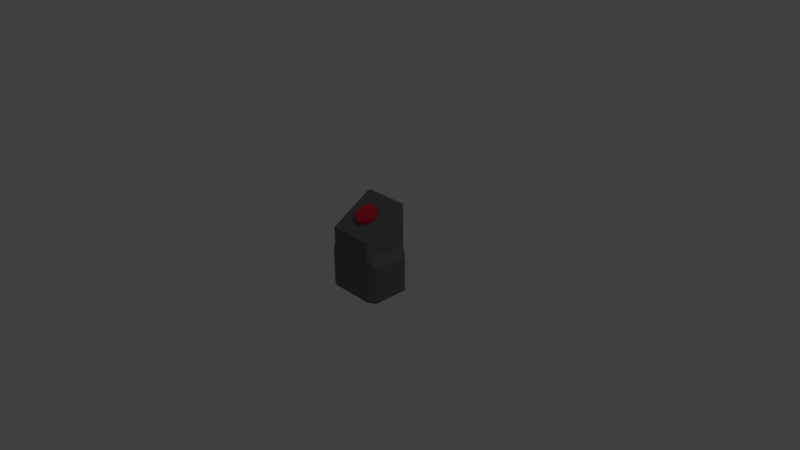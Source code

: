 # Source: switch.blend  (saved by Blender 2.79.0; exported with 4.5.12 LTS)
import bpy
from mathutils import Matrix  # noqa: F401  (used for matrix-valued properties, if any)

bpy.ops.wm.read_factory_settings(use_empty=True)
scene = bpy.context.scene
scene.name = 'Scene'

# ---- collections
col_collection_1 = bpy.data.collections.new('Collection 1'); scene.collection.children.link(col_collection_1)

# ---- materials (node trees are filled in below, after node groups)
mat_switch = bpy.data.materials.new('switch')
mat_switch.alpha_threshold = 0.0
mat_switch.diffuse_color = (0.8, 0.0258, 0.05814, 1.0)
mat_switch.roughness = 0.5
mat_body = bpy.data.materials.new('body')
mat_body.alpha_threshold = 0.0
mat_body.diffuse_color = (0.1626, 0.1626, 0.1626, 1.0)
mat_body.roughness = 0.5

# ---- material node trees
mat_switch.use_nodes = True; mat_switch.node_tree.nodes.clear()
_N = mat_switch.node_tree.nodes; _L = mat_switch.node_tree.links
n0 = _N.new('ShaderNodeOutputMaterial'); n0.name = 'Material Output'; n0.location = (300, 300)
n1 = _N.new('ShaderNodeBsdfDiffuse'); n1.name = 'Diffuse BSDF'; n1.location = (10, 300)
n1.inputs[0].default_value = (0.7991, 0.02624, 0.05781, 1.0)
_L.new(n1.outputs[0], n0.inputs[0])
n0.is_active_output = True
mat_body.use_nodes = True; mat_body.node_tree.nodes.clear()
_N = mat_body.node_tree.nodes; _L = mat_body.node_tree.links
n0 = _N.new('ShaderNodeOutputMaterial'); n0.name = 'Material Output'; n0.location = (300, 300)
n1 = _N.new('ShaderNodeBsdfDiffuse'); n1.name = 'Diffuse BSDF'; n1.location = (10, 300)
n1.inputs[0].default_value = (0.162, 0.162, 0.162, 1.0)
_L.new(n1.outputs[0], n0.inputs[0])
n0.is_active_output = True

# ---- world
world_world = bpy.data.worlds.new('World'); scene.world = world_world
world_world.color = (0.05088, 0.05088, 0.05088)
world_world.use_sun_shadow = False
world_world.sun_shadow_jitter_overblur = 0.0
world_world.cycles.sampling_method = 'MANUAL'

# ---- cameras
cam_camera = bpy.data.cameras.new('Camera')
cam_camera.clip_end = 100.0
cam_camera.lens = 35.0
cam_camera.sensor_width = 32.0
cam_camera.sensor_height = 18.0
cam_camera.ortho_scale = 7.314
cam_camera.dof.focus_distance = 0.0

# ---- lights
light_lamp = bpy.data.lights.new('Lamp', 'POINT')
light_lamp.transmission_factor = 0.0
light_lamp.cutoff_distance = 30.0
light_lamp.energy = 100.0
light_lamp.shadow_buffer_clip_start = 1.001
light_lamp.shadow_soft_size = 0.1
light_lamp.shadow_maximum_resolution = 0.006
light_lamp.use_absolute_resolution = True

# ---- meshes
me_cube_001 = bpy.data.meshes.new('Cube.001')
me_cube_001.from_pydata([(-0.6157, -0.6157, -0.47), (-0.6157, -0.6157, 0.3773), (-0.6157, 0.6157, -0.47), (0.6157, -0.6157, -0.47), (0.6157, -0.6157, 0.3773), (0.6157, 0.6157, -0.47), (-0.6157, -0.6157, 0.1457), (-0.6157, 0.6157, 0.1457), (0.6157, 0.6157, 0.1457), (0.6157, -0.6157, 0.1457), (-0.8097, 0.5005, -0.47), (-0.8097, -0.5005, -0.47), (-0.8097, 0.5005, 0.01771), (0.8097, 0.5005, 0.01771), (0.8097, 0.5005, -0.47), (0.8097, -0.5005, -0.47), (0.8097, -0.5005, 0.01771), (-0.8097, -0.5005, 0.01771), (7.821e-08, 0.3958, 0.4551), (7.821e-08, 0.1807, 0.6685), (0.05672, 0.391, 0.4537), (0.05672, 0.1759, 0.6671), (0.1113, 0.3765, 0.4496), (0.1113, 0.1614, 0.6631), (0.1615, 0.3531, 0.4431), (0.1615, 0.138, 0.6565), (0.2056, 0.3216, 0.4342), (0.2056, 0.1065, 0.6476), (0.2417, 0.2832, 0.4234), (0.2417, 0.06809, 0.6369), (0.2686, 0.2394, 0.4111), (0.2686, 0.02426, 0.6246), (0.2851, 0.1918, 0.3978), (0.2851, -0.02329, 0.6112), (0.2907, 0.1424, 0.3839), (0.2907, -0.07273, 0.5973), (0.2851, 0.09292, 0.37), (0.2851, -0.1222, 0.5834), (0.2686, 0.04538, 0.3566), (0.2686, -0.1697, 0.5701), (0.2417, 0.001555, 0.3443), (0.2417, -0.2136, 0.5578), (0.2056, -0.03686, 0.3335), (0.2056, -0.252, 0.547), (0.1615, -0.06838, 0.3247), (0.1615, -0.2835, 0.5381), (0.1113, -0.0918, 0.3181), (0.1113, -0.3069, 0.5315), (0.05672, -0.1062, 0.3141), (0.05672, -0.3213, 0.5275), (-1.651e-08, -0.1111, 0.3127), (-1.651e-08, -0.3262, 0.5261), (-0.05672, -0.1062, 0.3141), (-0.05672, -0.3213, 0.5275), (-0.1113, -0.0918, 0.3181), (-0.1113, -0.3069, 0.5315), (-0.1615, -0.06838, 0.3247), (-0.1615, -0.2835, 0.5381), (-0.2056, -0.03686, 0.3335), (-0.2056, -0.252, 0.547), (-0.2417, 0.001555, 0.3443), (-0.2417, -0.2136, 0.5578), (-0.2686, 0.04538, 0.3566), (-0.2686, -0.1697, 0.5701), (-0.2851, 0.09293, 0.37), (-0.2851, -0.1222, 0.5834), (-0.2907, 0.1424, 0.3839), (-0.2907, -0.07273, 0.5973), (-0.2851, 0.1918, 0.3978), (-0.2851, -0.02328, 0.6112), (-0.2686, 0.2394, 0.4111), (-0.2686, 0.02426, 0.6246), (-0.2417, 0.2832, 0.4234), (-0.2417, 0.06809, 0.6369), (-0.2056, 0.3216, 0.4342), (-0.2056, 0.1065, 0.6476), (-0.1615, 0.3531, 0.4431), (-0.1615, 0.138, 0.6565), (-0.1113, 0.3765, 0.4496), (-0.1113, 0.1614, 0.6631), (-0.05672, 0.391, 0.4537), (-0.05672, 0.1759, 0.6671), (-0.6157, 0.5227, 0.7145), (-0.6157, 0.6157, 0.7145), (0.6157, 0.6157, 0.7145), (0.6157, 0.5227, 0.7145)], [], [(8, 84, 85, 4, 9), (6, 1, 82, 83, 7), (9, 4, 1, 6), (2, 5, 3, 0), (7, 83, 84, 8), (3, 9, 6, 0), (8, 9, 16, 13), (2, 7, 8, 5), (6, 7, 12, 17), (14, 13, 16, 15), (11, 17, 12, 10), (5, 8, 13, 14), (2, 0, 11, 10), (9, 3, 15, 16), (3, 5, 14, 15), (7, 2, 10, 12), (0, 6, 17, 11), (18, 19, 21, 20), (20, 21, 23, 22), (22, 23, 25, 24), (24, 25, 27, 26), (26, 27, 29, 28), (28, 29, 31, 30), (30, 31, 33, 32), (32, 33, 35, 34), (34, 35, 37, 36), (36, 37, 39, 38), (38, 39, 41, 40), (40, 41, 43, 42), (42, 43, 45, 44), (44, 45, 47, 46), (46, 47, 49, 48), (48, 49, 51, 50), (50, 51, 53, 52), (52, 53, 55, 54), (54, 55, 57, 56), (56, 57, 59, 58), (58, 59, 61, 60), (60, 61, 63, 62), (62, 63, 65, 64), (64, 65, 67, 66), (66, 67, 69, 68), (68, 69, 71, 70), (70, 71, 73, 72), (72, 73, 75, 74), (74, 75, 77, 76), (76, 77, 79, 78), (21, 19, 81, 79, 77, 75, 73, 71, 69, 67, 65, 63, 61, 59, 57, 55, 53, 51, 49, 47, 45, 43, 41, 39, 37, 35, 33, 31, 29, 27, 25, 23), (78, 79, 81, 80), (80, 81, 19, 18), (18, 20, 22, 24, 26, 28, 30, 32, 34, 36, 38, 40, 42, 44, 46, 48, 50, 52, 54, 56, 58, 60, 62, 64, 66, 68, 70, 72, 74, 76, 78, 80), (82, 85, 84, 83), (85, 82, 1, 4)])
me_cube_001.polygons.foreach_set('material_index', [1, 1, 1, 1, 1, 1, 1, 1, 1, 1, 1, 1, 1, 1, 1, 1, 1, 0, 0, 0, 0, 0, 0, 0, 0, 0, 0, 0, 0, 0, 0, 0, 0, 0, 0, 0, 0, 0, 0, 0, 0, 0, 0, 0, 0, 0, 0, 0, 0, 0, 0, 1, 1])
me_cube_001.materials.append(mat_switch)
me_cube_001.materials.append(mat_body)
me_cube_001.use_remesh_preserve_volume = False
me_cube_001.use_remesh_preserve_attributes = False
me_cube_001.use_mirror_vertex_groups = False
me_cube_001.update()

# ---- objects
ob_lamp = bpy.data.objects.new('Lamp', light_lamp)
ob_camera = bpy.data.objects.new('Camera', cam_camera)
ob_cube = bpy.data.objects.new('Cube', me_cube_001)

# ---- transforms, parenting, visibility, modifiers, constraints
ob_lamp.location = (4.076, 1.005, 5.904)
ob_lamp.rotation_euler = (0.6503, 0.05522, 1.866)
ob_lamp.lock_rotations_4d = False
ob_lamp.empty_display_type = 'ARROWS'
ob_lamp.color = (0.0, 0.0, 0.0, 0.0)
ob_lamp.lineart.crease_threshold = 0.0
ob_camera.location = (7.481, -6.508, 5.344)
ob_camera.rotation_euler = (1.109, 0.0, 0.8149)
ob_camera.lock_rotations_4d = False
ob_camera.empty_display_type = 'ARROWS'
ob_camera.color = (0.0, 0.0, 0.0, 0.0)
ob_camera.display_type = 'WIRE'
ob_camera.lineart.crease_threshold = 0.0
ob_cube.location = (0.0, 0.0, 0.0)
ob_cube.scale = (0.5, 0.5, 1.0)
ob_cube.lineart.crease_threshold = 0.0

# ---- collection membership
col_collection_1.objects.link(ob_lamp)
col_collection_1.objects.link(ob_camera)
col_collection_1.objects.link(ob_cube)

# ---- scene / render settings (as saved in the file)
scene.camera = ob_camera
scene.frame_start = 1; scene.frame_end = 250; scene.frame_set(1)
scene.render.engine = 'CYCLES'
scene.render.resolution_percentage = 50
scene.render.dither_intensity = 0.0
scene.cycles.use_denoising = False
scene.cycles.samples = 128
scene.cycles.sampling_pattern = 'TABULATED_SOBOL'
scene.cycles.use_adaptive_sampling = False
scene.cycles.use_light_tree = False
scene.cycles.blur_glossy = 0.0
scene.cycles.sample_clamp_indirect = 0.0
scene.view_settings.view_transform = 'Standard'
bpy.context.view_layer.update()
